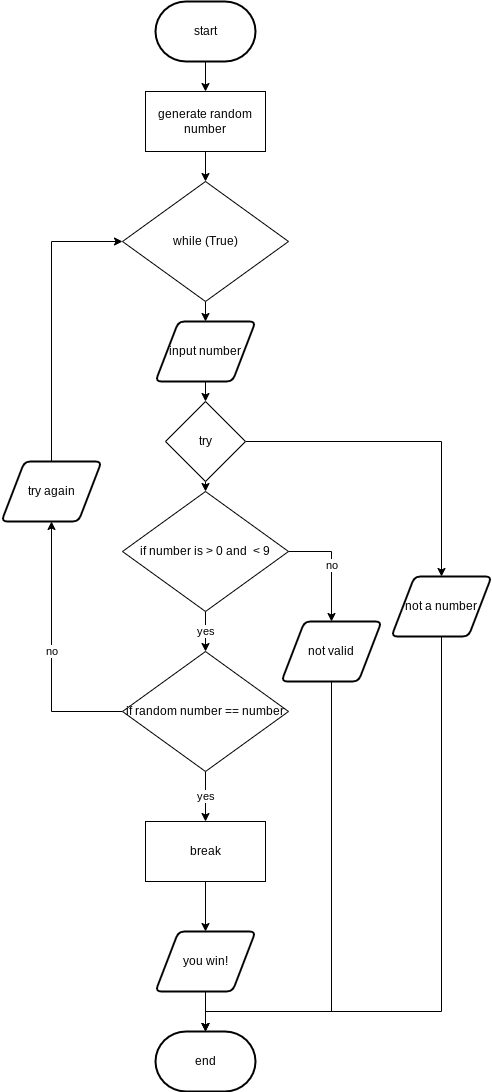

The diagram above was exported from draw.io. Its source (the exported page's mxGraphModel, read from the mxfile embedded in the PNG):
<mxGraphModel dx="855" dy="826" grid="1" gridSize="10" guides="1" tooltips="1" connect="1" arrows="1" fold="1" page="1" pageScale="1" pageWidth="827" pageHeight="1169" math="0" shadow="0">
  <root>
    <mxCell id="0" />
    <mxCell id="1" parent="0" />
    <mxCell id="41" style="edgeStyle=orthogonalEdgeStyle;shape=connector;rounded=0;html=1;exitX=0.5;exitY=1;exitDx=0;exitDy=0;exitPerimeter=0;labelBackgroundColor=default;fontFamily=Helvetica;fontSize=11;fontColor=default;endArrow=classic;strokeColor=default;" parent="1" source="2" target="16" edge="1">
      <mxGeometry relative="1" as="geometry" />
    </mxCell>
    <mxCell id="2" value="start" style="strokeWidth=2;html=1;shape=mxgraph.flowchart.terminator;whiteSpace=wrap;" parent="1" vertex="1">
      <mxGeometry x="364" y="10" width="100" height="60" as="geometry" />
    </mxCell>
    <mxCell id="10" style="edgeStyle=none;html=1;exitX=0.5;exitY=1;exitDx=0;exitDy=0;entryX=0.5;entryY=0;entryDx=0;entryDy=0;entryPerimeter=0;" parent="1" source="5" target="6" edge="1">
      <mxGeometry relative="1" as="geometry" />
    </mxCell>
    <mxCell id="5" value="you win!" style="shape=parallelogram;html=1;strokeWidth=2;perimeter=parallelogramPerimeter;whiteSpace=wrap;rounded=1;arcSize=12;size=0.23;" parent="1" vertex="1">
      <mxGeometry x="364" y="940" width="100" height="60" as="geometry" />
    </mxCell>
    <mxCell id="6" value="end" style="strokeWidth=2;html=1;shape=mxgraph.flowchart.terminator;whiteSpace=wrap;" parent="1" vertex="1">
      <mxGeometry x="364" y="1040" width="100" height="60" as="geometry" />
    </mxCell>
    <mxCell id="30" style="edgeStyle=orthogonalEdgeStyle;shape=connector;rounded=0;html=1;exitX=1;exitY=0.5;exitDx=0;exitDy=0;labelBackgroundColor=default;fontFamily=Helvetica;fontSize=11;fontColor=default;endArrow=classic;strokeColor=default;entryX=0.5;entryY=0;entryDx=0;entryDy=0;" parent="1" source="11" target="31" edge="1">
      <mxGeometry relative="1" as="geometry">
        <mxPoint x="660" y="560" as="targetPoint" />
      </mxGeometry>
    </mxCell>
    <mxCell id="56" style="edgeStyle=none;html=1;exitX=0.5;exitY=1;exitDx=0;exitDy=0;" edge="1" parent="1" source="11" target="46">
      <mxGeometry relative="1" as="geometry" />
    </mxCell>
    <mxCell id="11" value="try" style="rhombus;whiteSpace=wrap;html=1;" parent="1" vertex="1">
      <mxGeometry x="374" y="410" width="80" height="80" as="geometry" />
    </mxCell>
    <mxCell id="40" style="edgeStyle=orthogonalEdgeStyle;shape=connector;rounded=0;html=1;exitX=0.5;exitY=1;exitDx=0;exitDy=0;entryX=0.5;entryY=0;entryDx=0;entryDy=0;labelBackgroundColor=default;fontFamily=Helvetica;fontSize=11;fontColor=default;endArrow=classic;strokeColor=default;" parent="1" source="16" target="39" edge="1">
      <mxGeometry relative="1" as="geometry" />
    </mxCell>
    <mxCell id="16" value="generate random number" style="rounded=0;whiteSpace=wrap;html=1;" parent="1" vertex="1">
      <mxGeometry x="354" y="100" width="120" height="60" as="geometry" />
    </mxCell>
    <mxCell id="22" style="edgeStyle=orthogonalEdgeStyle;html=1;exitX=0;exitY=0.5;exitDx=0;exitDy=0;entryX=0;entryY=0.5;entryDx=0;entryDy=0;strokeColor=none;" parent="1" source="19" edge="1">
      <mxGeometry relative="1" as="geometry">
        <mxPoint x="331" y="450" as="targetPoint" />
      </mxGeometry>
    </mxCell>
    <mxCell id="28" style="edgeStyle=orthogonalEdgeStyle;shape=connector;rounded=0;html=1;exitX=0.5;exitY=1;exitDx=0;exitDy=0;entryX=0.5;entryY=0;entryDx=0;entryDy=0;labelBackgroundColor=default;fontFamily=Helvetica;fontSize=11;fontColor=default;endArrow=classic;strokeColor=default;" parent="1" source="19" target="5" edge="1">
      <mxGeometry relative="1" as="geometry" />
    </mxCell>
    <mxCell id="19" value="break" style="rounded=0;whiteSpace=wrap;html=1;" parent="1" vertex="1">
      <mxGeometry x="354" y="830" width="120" height="60" as="geometry" />
    </mxCell>
    <mxCell id="32" style="edgeStyle=orthogonalEdgeStyle;shape=connector;rounded=0;html=1;exitX=0.5;exitY=1;exitDx=0;exitDy=0;entryX=0.5;entryY=0;entryDx=0;entryDy=0;entryPerimeter=0;labelBackgroundColor=default;fontFamily=Helvetica;fontSize=11;fontColor=default;endArrow=classic;strokeColor=default;" parent="1" source="31" target="6" edge="1">
      <mxGeometry relative="1" as="geometry">
        <Array as="points">
          <mxPoint x="650" y="1020" />
          <mxPoint x="414" y="1020" />
        </Array>
      </mxGeometry>
    </mxCell>
    <mxCell id="31" value="not a number" style="shape=parallelogram;html=1;strokeWidth=2;perimeter=parallelogramPerimeter;whiteSpace=wrap;rounded=1;arcSize=12;size=0.23;" parent="1" vertex="1">
      <mxGeometry x="600" y="585" width="100" height="60" as="geometry" />
    </mxCell>
    <mxCell id="35" value="yes" style="edgeStyle=orthogonalEdgeStyle;shape=connector;rounded=0;html=1;exitX=0.5;exitY=1;exitDx=0;exitDy=0;entryX=0.5;entryY=0;entryDx=0;entryDy=0;labelBackgroundColor=default;fontFamily=Helvetica;fontSize=11;fontColor=default;endArrow=classic;strokeColor=default;" parent="1" source="33" target="19" edge="1">
      <mxGeometry relative="1" as="geometry" />
    </mxCell>
    <mxCell id="53" value="no" style="edgeStyle=orthogonalEdgeStyle;shape=connector;rounded=0;html=1;exitX=0;exitY=0.5;exitDx=0;exitDy=0;entryX=0.5;entryY=1;entryDx=0;entryDy=0;labelBackgroundColor=default;fontFamily=Helvetica;fontSize=11;fontColor=default;endArrow=classic;strokeColor=default;" parent="1" source="33" target="51" edge="1">
      <mxGeometry relative="1" as="geometry" />
    </mxCell>
    <mxCell id="33" value="if random number == number" style="rhombus;whiteSpace=wrap;html=1;" parent="1" vertex="1">
      <mxGeometry x="331" y="660" width="166" height="120" as="geometry" />
    </mxCell>
    <mxCell id="44" style="edgeStyle=orthogonalEdgeStyle;shape=connector;rounded=0;html=1;exitX=0.5;exitY=1;exitDx=0;exitDy=0;entryX=0.5;entryY=0;entryDx=0;entryDy=0;labelBackgroundColor=default;fontFamily=Helvetica;fontSize=11;fontColor=default;endArrow=classic;strokeColor=default;" parent="1" source="38" target="11" edge="1">
      <mxGeometry relative="1" as="geometry" />
    </mxCell>
    <mxCell id="38" value="input number" style="shape=parallelogram;html=1;strokeWidth=2;perimeter=parallelogramPerimeter;whiteSpace=wrap;rounded=1;arcSize=12;size=0.23;" parent="1" vertex="1">
      <mxGeometry x="364" y="330" width="100" height="60" as="geometry" />
    </mxCell>
    <mxCell id="45" style="edgeStyle=orthogonalEdgeStyle;shape=connector;rounded=0;html=1;exitX=0.5;exitY=1;exitDx=0;exitDy=0;entryX=0.5;entryY=0;entryDx=0;entryDy=0;labelBackgroundColor=default;fontFamily=Helvetica;fontSize=11;fontColor=default;endArrow=classic;strokeColor=default;" parent="1" source="39" target="38" edge="1">
      <mxGeometry relative="1" as="geometry" />
    </mxCell>
    <mxCell id="39" value="while (True)" style="rhombus;whiteSpace=wrap;html=1;" parent="1" vertex="1">
      <mxGeometry x="331" y="190" width="166" height="120" as="geometry" />
    </mxCell>
    <mxCell id="47" value="yes" style="edgeStyle=orthogonalEdgeStyle;shape=connector;rounded=0;html=1;exitX=0.5;exitY=1;exitDx=0;exitDy=0;labelBackgroundColor=default;fontFamily=Helvetica;fontSize=11;fontColor=default;endArrow=classic;strokeColor=default;" parent="1" source="46" target="33" edge="1">
      <mxGeometry relative="1" as="geometry" />
    </mxCell>
    <mxCell id="50" value="no" style="edgeStyle=orthogonalEdgeStyle;shape=connector;rounded=0;html=1;exitX=1;exitY=0.5;exitDx=0;exitDy=0;entryX=0.5;entryY=0;entryDx=0;entryDy=0;labelBackgroundColor=default;fontFamily=Helvetica;fontSize=11;fontColor=default;endArrow=classic;strokeColor=default;" parent="1" source="46" target="49" edge="1">
      <mxGeometry relative="1" as="geometry" />
    </mxCell>
    <mxCell id="46" value="if number is &amp;gt; 0 and&amp;nbsp; &amp;lt; 9" style="rhombus;whiteSpace=wrap;html=1;" parent="1" vertex="1">
      <mxGeometry x="331" y="500" width="166" height="120" as="geometry" />
    </mxCell>
    <mxCell id="55" style="edgeStyle=orthogonalEdgeStyle;shape=connector;rounded=0;html=1;exitX=0.5;exitY=1;exitDx=0;exitDy=0;entryX=0.5;entryY=0;entryDx=0;entryDy=0;entryPerimeter=0;labelBackgroundColor=default;fontFamily=Helvetica;fontSize=11;fontColor=default;endArrow=classic;strokeColor=default;" parent="1" source="49" target="6" edge="1">
      <mxGeometry relative="1" as="geometry">
        <Array as="points">
          <mxPoint x="540" y="1020" />
          <mxPoint x="414" y="1020" />
        </Array>
      </mxGeometry>
    </mxCell>
    <mxCell id="49" value="not valid" style="shape=parallelogram;html=1;strokeWidth=2;perimeter=parallelogramPerimeter;whiteSpace=wrap;rounded=1;arcSize=12;size=0.23;" parent="1" vertex="1">
      <mxGeometry x="490" y="630" width="100" height="60" as="geometry" />
    </mxCell>
    <mxCell id="54" style="edgeStyle=orthogonalEdgeStyle;shape=connector;rounded=0;html=1;exitX=0.5;exitY=0;exitDx=0;exitDy=0;entryX=0;entryY=0.5;entryDx=0;entryDy=0;labelBackgroundColor=default;fontFamily=Helvetica;fontSize=11;fontColor=default;endArrow=classic;strokeColor=default;" parent="1" source="51" target="39" edge="1">
      <mxGeometry relative="1" as="geometry" />
    </mxCell>
    <mxCell id="51" value="try again" style="shape=parallelogram;html=1;strokeWidth=2;perimeter=parallelogramPerimeter;whiteSpace=wrap;rounded=1;arcSize=12;size=0.23;" parent="1" vertex="1">
      <mxGeometry x="210" y="470" width="100" height="60" as="geometry" />
    </mxCell>
  </root>
</mxGraphModel>